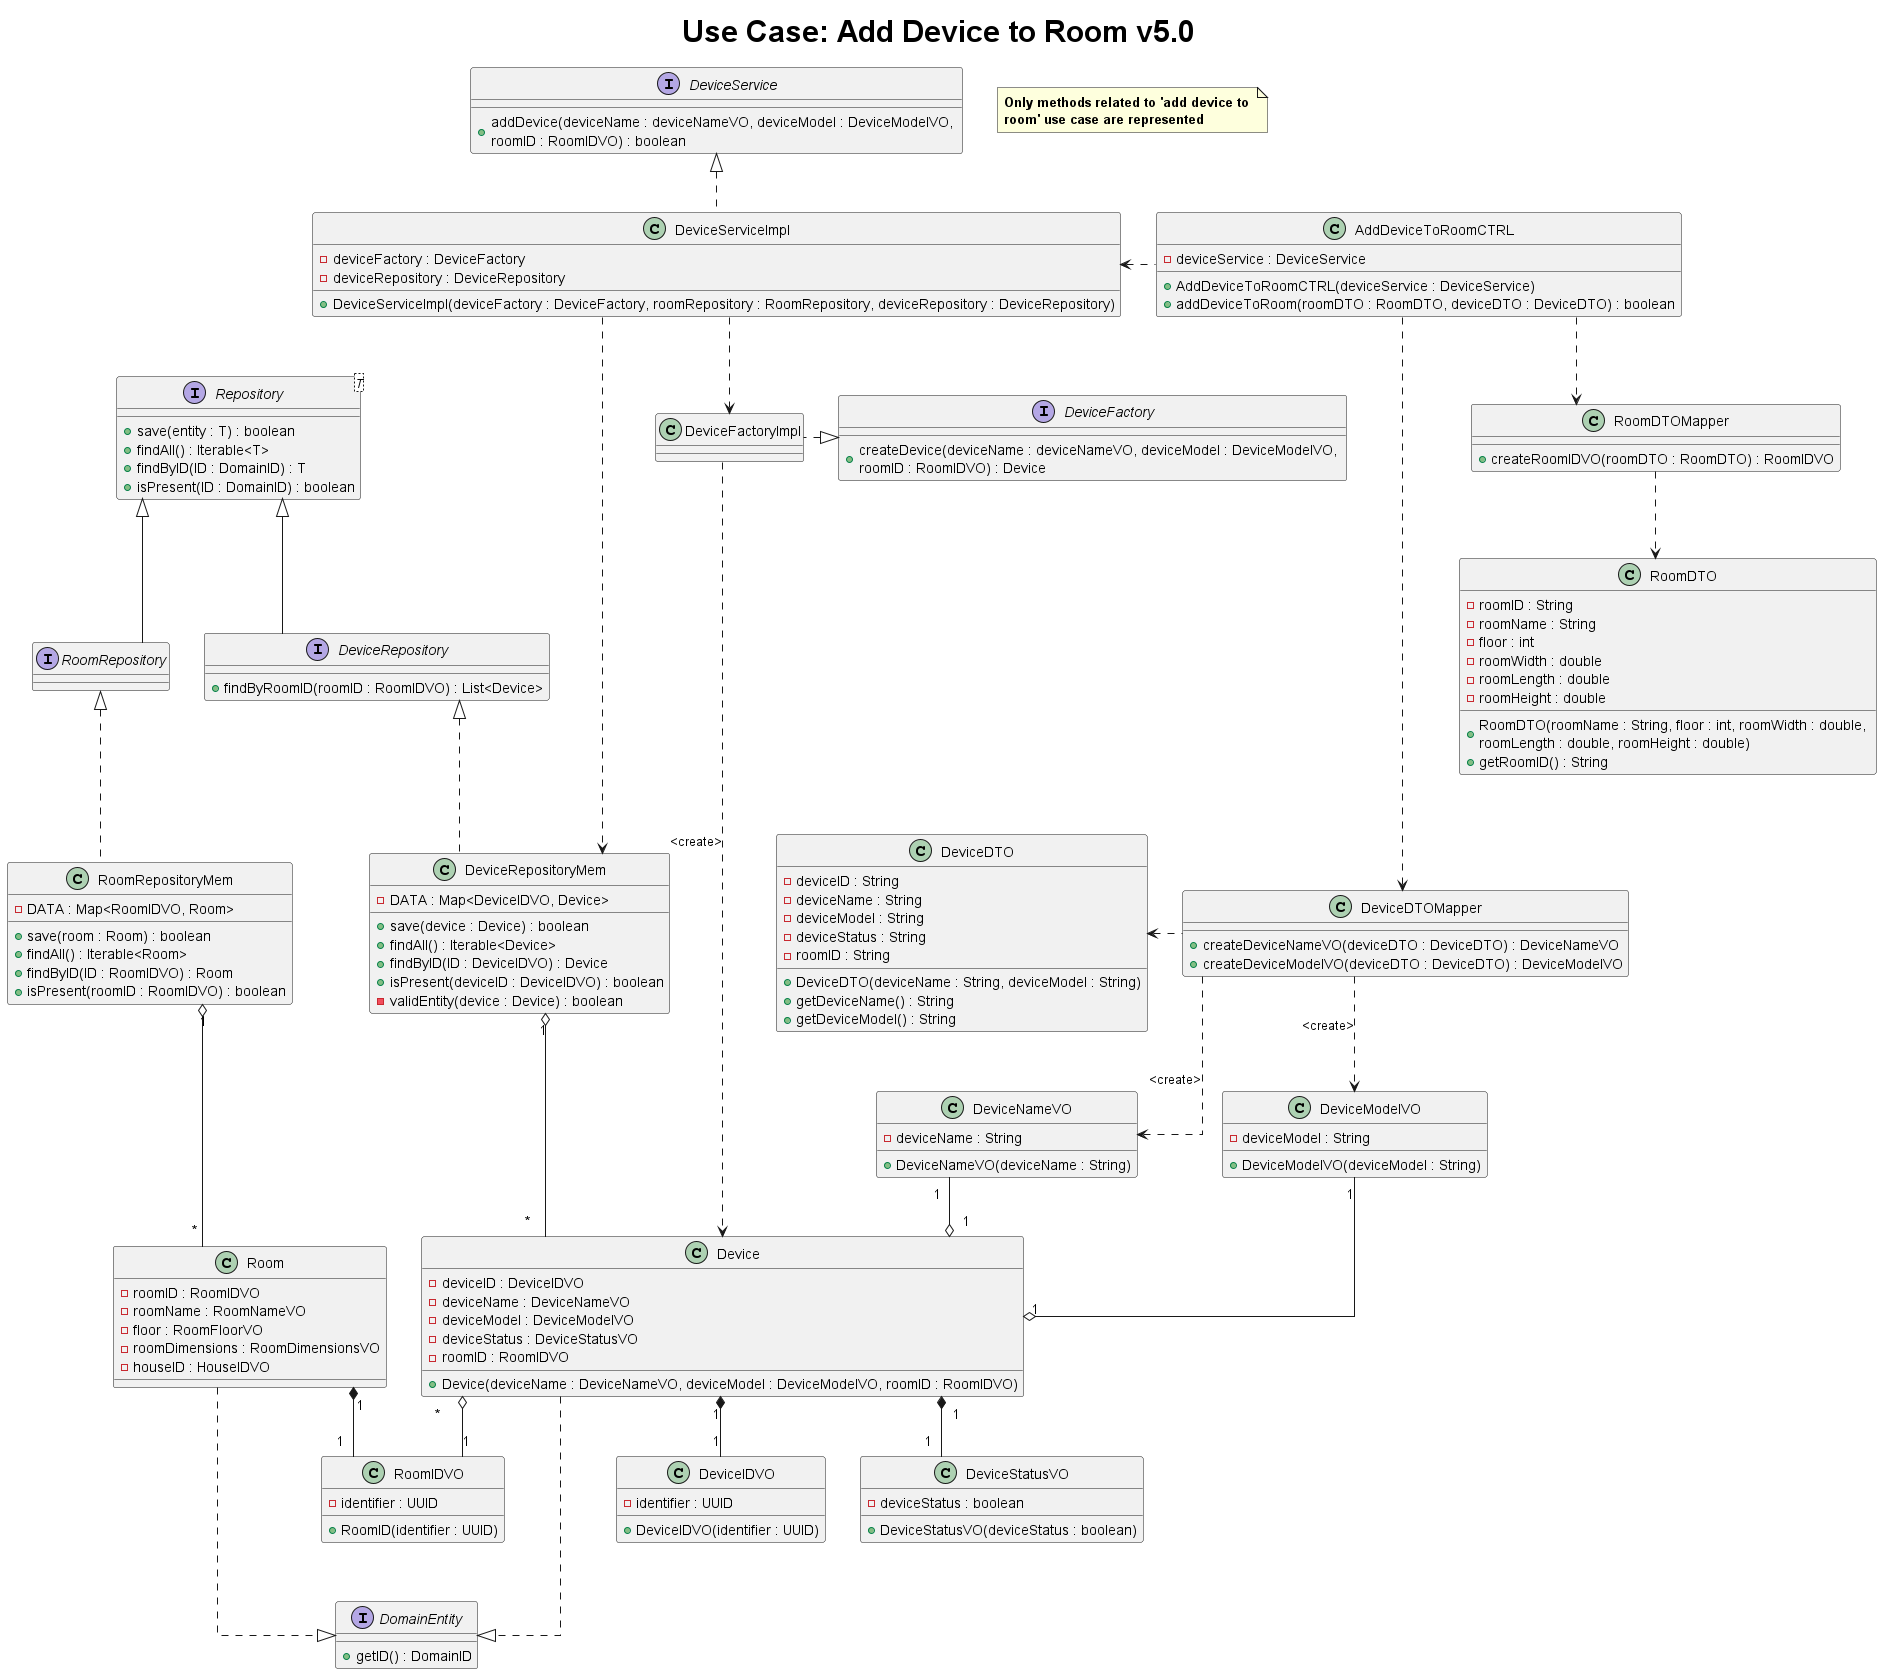

The diagram above was rendered by PlantUML. Its source (embedded in the PNG):
@startuml

title <size: 30> Use Case: Add Device to Room v5.0

note "<b>Only methods related to 'add device to \n<b>room' use case are represented" as N1

skinparam linetype ortho

class AddDeviceToRoomCTRL{
    - deviceService : DeviceService

    + AddDeviceToRoomCTRL(deviceService : DeviceService)
    + addDeviceToRoom(roomDTO : RoomDTO, deviceDTO : DeviceDTO) : boolean
}

interface RoomRepository{

}

class RoomRepositoryMem {
    - DATA : Map<RoomIDVO, Room>
    + save(room : Room) : boolean
    + findAll() : Iterable<Room>
    + findByID(ID : RoomIDVO) : Room
    + isPresent(roomID : RoomIDVO) : boolean
}


class RoomDTOMapper{
    + createRoomIDVO(roomDTO : RoomDTO) : RoomIDVO
}


class RoomDTO{
    - roomID : String
    - roomName : String
    - floor : int
    - roomWidth : double
    - roomLength : double
    - roomHeight : double

    + RoomDTO(roomName : String, floor : int, roomWidth : double, \nroomLength : double, roomHeight : double)
    + getRoomID() : String
}



class Room {
    - roomID : RoomIDVO
    - roomName : RoomNameVO
    - floor : RoomFloorVO
    - roomDimensions : RoomDimensionsVO
    - houseID : HouseIDVO
}

interface DeviceService {
    + addDevice(deviceName : deviceNameVO, deviceModel : DeviceModelVO, \nroomID : RoomIDVO) : boolean
}

class DeviceServiceImpl {
    - deviceFactory : DeviceFactory
    - deviceRepository : DeviceRepository

    + DeviceServiceImpl(deviceFactory : DeviceFactory, roomRepository : RoomRepository, deviceRepository : DeviceRepository)
}

interface DeviceFactory {
+ createDevice(deviceName : deviceNameVO, deviceModel : DeviceModelVO, \nroomID : RoomIDVO) : Device
}

class DeviceFactoryImpl {

}

class RoomIDVO {
    - identifier : UUID
    + RoomID(identifier : UUID)
}

class DeviceDTOMapper{
    + createDeviceNameVO(deviceDTO : DeviceDTO) : DeviceNameVO
    + createDeviceModelVO(deviceDTO : DeviceDTO) : DeviceModelVO
}

class DeviceDTO{
    - deviceID : String
    - deviceName : String
    - deviceModel : String
    - deviceStatus : String
    - roomID : String

    + DeviceDTO(deviceName : String, deviceModel : String)
    + getDeviceName() : String
    + getDeviceModel() : String
}

class DeviceIDVO {
    - identifier : UUID

    + DeviceIDVO(identifier : UUID)
}

class DeviceNameVO {
    - deviceName : String

    + DeviceNameVO(deviceName : String)
}

class DeviceModelVO {
    - deviceModel : String

    + DeviceModelVO(deviceModel : String)
}

class DeviceStatusVO {
    - deviceStatus : boolean
    + DeviceStatusVO(deviceStatus : boolean)
}


class Device {
    - deviceID : DeviceIDVO
    - deviceName : DeviceNameVO
    - deviceModel : DeviceModelVO
    - deviceStatus : DeviceStatusVO
    - roomID : RoomIDVO

    + Device(deviceName : DeviceNameVO, deviceModel : DeviceModelVO, roomID : RoomIDVO)
}

class DeviceRepositoryMem {
     - DATA : Map<DeviceIDVO, Device>

     + save(device : Device) : boolean
     + findAll() : Iterable<Device>
     + findByID(ID : DeviceIDVO) : Device
     + isPresent(deviceID : DeviceIDVO) : boolean
     - validEntity(device : Device) : boolean
}

interface DeviceRepository {
    + findByRoomID(roomID : RoomIDVO) : List<Device>
}

interface Repository<T> {
    + save(entity : T) : boolean
    + findAll() : Iterable<T>
    + findByID(ID : DomainID) : T
    + isPresent(ID : DomainID) : boolean
}


'interface DomainID {
'    + getID() : String
'}


interface DomainEntity {
    + getID() : DomainID
}


AddDeviceToRoomCTRL ..> RoomDTOMapper
AddDeviceToRoomCTRL ....> DeviceDTOMapper
DeviceDTOMapper .left.> DeviceDTO
AddDeviceToRoomCTRL ..left> DeviceServiceImpl
DeviceService <|.. DeviceServiceImpl
RoomDTOMapper .down.> RoomDTO
/'missing relationship between RoomMapper and RoomID?'/


DeviceServiceImpl ..right> DeviceRepositoryMem
DeviceServiceImpl ..> DeviceFactoryImpl
DeviceFactory <|.right. DeviceFactoryImpl
DeviceDTOMapper ..> DeviceNameVO : <create>
DeviceDTOMapper ..> DeviceModelVO : <create>
DeviceFactoryImpl ..> Device : <create>


Device "*" o-- "1" RoomIDVO
Room "1" *-- "1" RoomIDVO
Device "1" o-up- "1" DeviceNameVO
Device "1" o-left- "1" DeviceModelVO
Device "1" *-- "1" DeviceIDVO
Device "1" *-- "1" DeviceStatusVO

Repository <|-- RoomRepository
RoomRepository <|.. RoomRepositoryMem
Repository <|-- DeviceRepository
DeviceRepository <|.. DeviceRepositoryMem
DeviceRepositoryMem "1" o-- "*" Device
RoomRepositoryMem "1" o--- "*" Room

Room ...|> DomainEntity
Device ...|> DomainEntity
'DomainID <|.. RoomIDVO
'DomainID <|.up. DeviceIDVO


@enduml